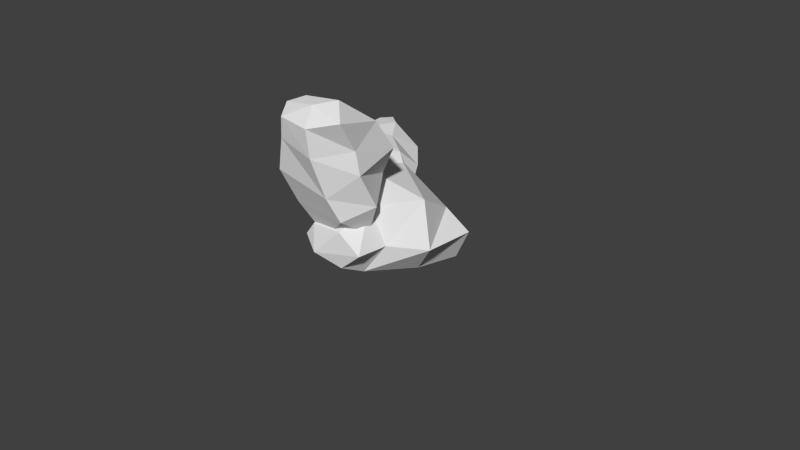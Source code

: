 # Source: therock_rock8.blend  (saved by Blender 2.69.0; exported with 4.5.12 LTS)
import bpy
from mathutils import Matrix  # noqa: F401  (used for matrix-valued properties, if any)

bpy.ops.wm.read_factory_settings(use_empty=True)
scene = bpy.context.scene
scene.name = 'Scene'

# ---- collections
col_collection_1 = bpy.data.collections.new('Collection 1'); scene.collection.children.link(col_collection_1)

# ---- world
world_world = bpy.data.worlds.new('World'); scene.world = world_world
world_world.color = (0.05088, 0.05088, 0.05088)
world_world.use_sun_shadow = False
world_world.sun_shadow_jitter_overblur = 0.0
world_world.cycles.sampling_method = 'MANUAL'
world_world.cycles.sample_map_resolution = 256

# ---- cameras
cam_camera = bpy.data.cameras.new('Camera')
cam_camera.clip_end = 100.0
cam_camera.lens = 35.0
cam_camera.sensor_width = 32.0
cam_camera.sensor_height = 18.0
cam_camera.ortho_scale = 7.314
cam_camera.dof.focus_distance = 0.0
cam_camera.dof.aperture_fstop = 128.0

# ---- meshes
me_sphere_001 = bpy.data.meshes.new('Sphere.001')
me_sphere_001.from_pydata([(-0.4343, -0.3686, 0.5761), (-0.5364, -0.3203, 0.9402), (-0.4858, -0.4368, 1.427), (-0.5267, -0.7039, 1.848), (-0.4357, -0.8769, 2.158), (-0.2657, -0.6567, 0.5327), (-0.4516, -0.8024, 0.8659), (-0.5218, -0.9903, 1.322), (-0.3531, -1.049, 1.78), (-0.2727, -1.088, 2.066), (0.08155, -0.691, 0.6172), (0.3388, -0.7908, 0.8371), (0.2585, -0.9235, 1.157), (0.206, -1.08, 1.679), (0.1944, -1.11, 2.039), (0.3147, -0.3514, 0.5339), (0.5399, -0.4032, 0.9827), (0.52, -0.6224, 1.432), (0.4689, -0.6356, 1.722), (0.4944, -0.8606, 2.109), (0.161, -0.09527, 0.7202), (0.2489, -0.02676, 1.238), (0.4206, -0.01192, 1.582), (0.3702, -0.2286, 1.958), (0.23, -0.6492, 2.271), (-0.131, 0.04897, 0.7845), (-0.323, 0.2314, 0.9589), (-0.3272, 0.04904, 1.62), (-0.106, -0.1832, 1.923), (-0.2901, -0.7053, 2.222), (0.02687, -0.8729, 2.221), (-0.1478, 0.727, 0.8929), (-0.3542, 0.8133, 1.088), (-0.6926, 0.9945, 1.168), (-0.9411, 1.289, 1.224), (-1.173, 1.453, 1.202), (-0.1672, 0.8601, 0.6678), (-0.3077, 1.095, 0.8294), (-0.5731, 1.354, 0.9444), (-0.9428, 1.453, 0.9666), (-1.163, 1.525, 0.9941), (-0.3585, 0.7986, 0.4733), (-0.6008, 0.8412, 0.3507), (-0.7749, 1.033, 0.4498), (-1.093, 1.281, 0.5869), (-1.328, 1.391, 0.6971), (-0.4159, 0.4784, 0.4369), (-0.8017, 0.5536, 0.4246), (-1.081, 0.8165, 0.4955), (-1.254, 0.9109, 0.6131), (-1.508, 1.149, 0.6345), (-0.496, 0.3968, 0.6862), (-0.8811, 0.449, 0.824), (-1.18, 0.4702, 0.836), (-1.398, 0.7229, 0.903), (-1.526, 1.125, 0.9256), (-0.433, 0.4034, 0.937), (-0.4854, 0.3804, 1.177), (-0.9142, 0.6646, 1.32), (-1.19, 0.828, 1.195), (-1.285, 1.309, 1.2), (-1.398, 1.326, 0.9459), (-0.4343, 0.9407, 0.2768), (-0.6878, 0.6255, 0.4683), (-0.8304, 0.1284, 0.5388), (-0.6154, -0.3637, 0.4448), (-0.4357, -0.716, 0.4011), (-0.2657, 0.8725, -0.006446), (-0.4516, 0.5089, -0.01607), (-0.5218, 0.01602, -0.01859), (-0.4523, -0.4781, -0.01607), (-0.2727, -0.711, 0.1709), (-0.06182, 1.12, 0.3977), (0.08155, 1.123, -0.006446), (0.7564, 0.7383, -0.01607), (0.6291, 0.1831, -0.01859), (0.2321, -0.3683, -0.01607), (0.1944, -0.6939, 0.1407), (0.3147, 0.9862, 0.2768), (0.9575, 0.7493, 0.3977), (0.9637, 0.05517, 0.3977), (0.5106, -0.2468, 0.3977), (0.4944, -0.6642, 0.3977), (0.161, 0.9101, 0.5843), (0.6717, 0.6346, 0.6858), (0.7913, 0.1327, 0.9858), (0.2814, -0.3009, 0.8928), (0.23, -0.7355, 0.6548), (-0.131, 0.9047, 0.7421), (-0.323, 0.8118, 0.9768), (-0.4472, 0.1488, 1.1), (-0.1686, -0.2809, 0.8492), (-0.2901, -0.711, 0.5843), (-0.1558, -0.8321, 0.2835)], [], [(4, 3, 8, 9), (3, 2, 7, 8), (2, 1, 6, 7), (1, 0, 5, 6), (9, 8, 13, 14), (8, 7, 12, 13), (7, 6, 11, 12), (6, 5, 10, 11), (14, 13, 18, 19), (13, 12, 17, 18), (12, 11, 16, 17), (11, 10, 15, 16), (19, 18, 23, 24), (18, 17, 22, 23), (17, 16, 21, 22), (16, 15, 20, 21), (24, 23, 28, 29), (23, 22, 27, 28), (22, 21, 26, 27), (21, 20, 25, 26), (30, 4, 9), (30, 9, 14), (30, 14, 19), (30, 19, 24), (30, 24, 29), (30, 29, 4), (29, 28, 3, 4), (28, 27, 2, 3), (27, 26, 1, 2), (26, 25, 0, 1), (35, 34, 39, 40), (34, 33, 38, 39), (33, 32, 37, 38), (32, 31, 36, 37), (40, 39, 44, 45), (39, 38, 43, 44), (38, 37, 42, 43), (37, 36, 41, 42), (45, 44, 49, 50), (44, 43, 48, 49), (43, 42, 47, 48), (42, 41, 46, 47), (50, 49, 54, 55), (49, 48, 53, 54), (48, 47, 52, 53), (47, 46, 51, 52), (55, 54, 59, 60), (54, 53, 58, 59), (53, 52, 57, 58), (52, 51, 56, 57), (61, 35, 40), (61, 40, 45), (61, 45, 50), (61, 50, 55), (61, 55, 60), (61, 60, 35), (60, 59, 34, 35), (59, 58, 33, 34), (58, 57, 32, 33), (57, 56, 31, 32), (66, 65, 70, 71), (65, 64, 69, 70), (64, 63, 68, 69), (63, 62, 67, 68), (71, 70, 76, 77), (77, 76, 81, 82), (76, 75, 80, 81), (75, 74, 79, 80), (74, 73, 78, 79), (82, 81, 86, 87), (81, 80, 85, 86), (80, 79, 84, 85), (79, 78, 83, 84), (87, 86, 91, 92), (86, 85, 90, 91), (85, 84, 89, 90), (84, 83, 88, 89), (93, 66, 71), (62, 72, 67), (93, 71, 77), (67, 72, 73), (93, 77, 82), (73, 72, 78), (93, 82, 87), (78, 72, 83), (93, 87, 92), (83, 72, 88), (93, 92, 66), (92, 91, 65, 66), (91, 90, 64, 65), (90, 89, 63, 64), (89, 88, 62, 63), (88, 72, 62)])
_uv = me_sphere_001.uv_layers.new(name='UVMap')
_uv.uv.foreach_set('vector', [0.2635, 0.9232, 0.2705, 0.8617, 0.3448, 0.9053, 0.2997, 0.9626, 0.2705, 0.8617, 0.2541, 0.7652, 0.3803, 0.79, 0.3448, 0.9053, 0.2541, 0.7652, 0.2602, 0.6619, 0.3724, 0.6687, 0.3803, 0.79, 0.2602, 0.6619, 0.2804, 0.5771, 0.3636, 0.5675, 0.3724, 0.6687, 0.4772, 0.6149, 0.4359, 0.6786, 0.5565, 0.7238, 0.5644, 0.6593, 0.4359, 0.6786, 0.3829, 0.7917, 0.5659, 0.8304, 0.5565, 0.7238, 0.3829, 0.7917, 0.4083, 0.9177, 0.5862, 0.8995, 0.5659, 0.8304, 0.4083, 0.9177, 0.4674, 1.0, 0.5495, 0.9651, 0.5862, 0.8995, 0.5644, 0.6593, 0.5565, 0.7238, 0.6596, 0.7293, 0.618, 0.6654, 0.5565, 0.7238, 0.5659, 0.8304, 0.6565, 0.79, 0.6596, 0.7293, 0.5659, 0.8304, 0.5862, 0.8995, 0.6713, 0.8867, 0.6565, 0.79, 0.5862, 0.8995, 0.5495, 0.9651, 0.6496, 0.9971, 0.6713, 0.8867, 0.618, 0.6654, 0.6596, 0.7293, 0.7492, 0.6807, 0.6538, 0.6062, 0.6596, 0.7293, 0.6565, 0.79, 0.7932, 0.7715, 0.7492, 0.6807, 0.6565, 0.79, 0.6713, 0.8867, 0.7874, 0.8632, 0.7932, 0.7715, 0.6713, 0.8867, 0.6496, 0.9971, 0.7401, 0.9893, 0.7874, 0.8632, 0.1367, 0.9937, 0.04698, 0.8927, 0.1438, 0.8415, 0.2254, 0.923, 0.04698, 0.8927, -0.0006058, 0.7919, 0.156, 0.7615, 0.1438, 0.8415, -0.0006058, 0.7919, 0.02401, 0.6931, 0.1566, 0.6666, 0.156, 0.7615, 0.02401, 0.6931, 0.06798, 0.5675, 0.1436, 0.6028, 0.1566, 0.6666, 0.2124, 0.9965, 0.2635, 0.9232, 0.2997, 0.9626, 0.578, 0.5858, 0.4772, 0.6149, 0.5644, 0.6593, 0.578, 0.5858, 0.5644, 0.6593, 0.618, 0.6654, 0.578, 0.5858, 0.618, 0.6654, 0.6538, 0.6062, 0.2124, 0.9965, 0.1367, 0.9937, 0.2254, 0.923, 0.2124, 0.9965, 0.2254, 0.923, 0.2635, 0.9232, 0.2254, 0.923, 0.1438, 0.8415, 0.2705, 0.8617, 0.2635, 0.9232, 0.1438, 0.8415, 0.156, 0.7615, 0.2541, 0.7652, 0.2705, 0.8617, 0.156, 0.7615, 0.1566, 0.6666, 0.2602, 0.6619, 0.2541, 0.7652, 0.1566, 0.6666, 0.1436, 0.6028, 0.2804, 0.5771, 0.2602, 0.6619, 0.564, 0.2065, 0.6168, 0.2337, 0.6154, 0.1614, 0.5635, 0.1653, 0.6168, 0.2337, 0.7061, 0.2742, 0.6976, 0.1691, 0.6154, 0.1614, 0.7061, 0.2742, 0.811, 0.2639, 0.7866, 0.1679, 0.6976, 0.1691, 0.811, 0.2639, 0.8827, 0.2195, 0.8673, 0.1443, 0.7866, 0.1679, 0.5635, 0.1653, 0.6154, 0.1614, 0.5981, 0.04277, 0.5174, 0.07802, 0.6154, 0.1614, 0.6976, 0.1691, 0.7266, 0.01396, 0.5981, 0.04277, 0.6976, 0.1691, 0.7866, 0.1679, 0.8078, 0.0007067, 0.7266, 0.01396, 0.7866, 0.1679, 0.8673, 0.1443, 0.8572, 0.06392, 0.8078, 0.0007067, 0.6602, 0.4422, 0.7247, 0.3904, 0.7723, 0.4844, 0.7072, 0.4844, 0.7247, 0.3904, 0.8468, 0.3723, 0.8226, 0.4668, 0.7723, 0.4844, 0.8468, 0.3723, 0.9219, 0.3892, 0.9075, 0.4756, 0.8226, 0.4668, 0.9219, 0.3892, 0.9959, 0.3789, 1.004, 0.4676, 0.9075, 0.4756, 0.7072, 0.4844, 0.7723, 0.4844, 0.7649, 0.5571, 0.6944, 0.5313, 0.7723, 0.4844, 0.8226, 0.4668, 0.8223, 0.5641, 0.7649, 0.5571, 0.8226, 0.4668, 0.9075, 0.4756, 0.8862, 0.569, 0.8223, 0.5641, 0.9075, 0.4756, 1.004, 0.4676, 0.9901, 0.5431, 0.8862, 0.569, 0.6944, 0.5313, 0.7649, 0.5571, 0.7428, 0.6468, 0.6091, 0.5922, 0.7649, 0.5571, 0.8223, 0.5641, 0.8299, 0.6987, 0.7428, 0.6468, 0.8223, 0.5641, 0.8862, 0.569, 0.9773, 0.6748, 0.8299, 0.6987, 0.8862, 0.569, 0.9901, 0.5431, 0.999, 0.6124, 0.9773, 0.6748, 0.4784, 0.1649, 0.564, 0.2065, 0.5635, 0.1653, 0.4784, 0.1649, 0.5635, 0.1653, 0.5174, 0.07802, 0.6366, 0.5154, 0.6602, 0.4422, 0.7072, 0.4844, 0.6366, 0.5154, 0.7072, 0.4844, 0.6944, 0.5313, 0.6366, 0.5154, 0.6944, 0.5313, 0.6091, 0.5922, 0.4784, 0.1649, 0.5293, 0.2377, 0.564, 0.2065, 0.5293, 0.2377, 0.5909, 0.3693, 0.6168, 0.2337, 0.564, 0.2065, 0.5909, 0.3693, 0.691, 0.3936, 0.7061, 0.2742, 0.6168, 0.2337, 0.691, 0.3936, 0.8488, 0.3888, 0.811, 0.2639, 0.7061, 0.2742, 0.8488, 0.3888, 0.9071, 0.3449, 0.8827, 0.2195, 0.811, 0.2639, 0.3912, 0.1314, 0.3238, 0.1262, 0.3612, 0.2131, 0.4164, 0.1728, 0.3238, 0.1262, 0.2383, 0.1144, 0.2628, 0.2212, 0.3612, 0.2131, 0.2383, 0.1144, 0.1588, 0.1227, 0.1642, 0.2227, 0.2628, 0.2212, 0.1588, 0.1227, 0.09536, 0.1565, 0.08286, 0.2156, 0.1642, 0.2227, 0.4164, 0.1728, 0.3612, 0.2131, 0.4847, 0.2787, 0.502, 0.2073, 0.4581, 0.3358, 0.4228, 0.259, 0.3384, 0.3304, 0.3991, 0.3566, 0.4228, 0.259, 0.2629, 0.2212, 0.2555, 0.3236, 0.3384, 0.3304, 0.2629, 0.2212, 0.1458, 0.2581, 0.1818, 0.3206, 0.2555, 0.3236, 0.1458, 0.2581, 0.01224, 0.3413, 0.087, 0.3583, 0.1818, 0.3206, 0.3991, 0.3566, 0.3384, 0.3304, 0.3272, 0.4233, 0.3982, 0.4067, 0.3384, 0.3304, 0.2555, 0.3236, 0.2553, 0.3825, 0.3272, 0.4233, 0.2555, 0.3236, 0.1818, 0.3206, 0.1883, 0.3712, 0.2553, 0.3825, 0.1818, 0.3206, 0.087, 0.3583, 0.1096, 0.4183, 0.1883, 0.3712, 0.3982, 0.4067, 0.3272, 0.4233, 0.348, 0.5086, 0.4626, 0.481, 0.3272, 0.4233, 0.2553, 0.3825, 0.2522, 0.581, 0.348, 0.5086, 0.2553, 0.3825, 0.1883, 0.3712, 0.122, 0.5359, 0.2522, 0.581, 0.1883, 0.3712, 0.1096, 0.4183, 0.1015, 0.48, 0.122, 0.5359, 0.4472, 0.1475, 0.3912, 0.1314, 0.4164, 0.1728, 0.09536, 0.1565, 0.02119, 0.1394, 0.08286, 0.2156, 0.4472, 0.1475, 0.4164, 0.1728, 0.502, 0.2073, 0.08286, 0.2156, 0.02119, 0.1394, 0.001526, 0.2185, 0.5038, 0.408, 0.4581, 0.3358, 0.3991, 0.3566, 0.01224, 0.3413, 0.04116, 0.4244, 0.087, 0.3583, 0.5038, 0.408, 0.3991, 0.3566, 0.3982, 0.4067, 0.087, 0.3583, 0.04116, 0.4244, 0.1096, 0.4183, 0.5038, 0.408, 0.3982, 0.4067, 0.4626, 0.481, 0.1096, 0.4183, 0.04116, 0.4244, 0.1015, 0.48, 0.4472, 0.1475, 0.4067, 0.0914, 0.3912, 0.1314, 0.4067, 0.0914, 0.3402, 0.01473, 0.3238, 0.1262, 0.3912, 0.1314, 0.3402, 0.01473, 0.2284, -0.0005083, 0.2383, 0.1144, 0.3238, 0.1262, 0.2284, -0.0005083, 0.1009, 0.02619, 0.1588, 0.1227, 0.2383, 0.1144, 0.1009, 0.02619, 0.05519, 0.06577, 0.09536, 0.1565, 0.1588, 0.1227, 0.05519, 0.06577, 0.02119, 0.1394, 0.09536, 0.1565])
me_sphere_001.use_remesh_preserve_volume = False
me_sphere_001.use_remesh_preserve_attributes = False
me_sphere_001.use_mirror_vertex_groups = False
me_sphere_001.update()

# ---- objects
ob_sphere_001 = bpy.data.objects.new('Sphere.001', me_sphere_001)
ob_camera = bpy.data.objects.new('Camera', cam_camera)

# ---- transforms, parenting, visibility, modifiers, constraints
ob_sphere_001.location = (0.0, 0.0, 0.0)
ob_sphere_001.lineart.crease_threshold = 0.0
ob_camera.location = (7.481, -6.508, 5.344)
ob_camera.rotation_euler = (1.109, 0.01082, 0.8149)
ob_camera.lock_rotations_4d = False
ob_camera.empty_display_type = 'ARROWS'
ob_camera.color = (0.0, 0.0, 0.0, 0.0)
ob_camera.display_type = 'WIRE'
ob_camera.lineart.crease_threshold = 0.0

# ---- collection membership
col_collection_1.objects.link(ob_sphere_001)
col_collection_1.objects.link(ob_camera)

# ---- scene / render settings (as saved in the file)
scene.camera = ob_camera
scene.frame_start = 1; scene.frame_end = 250; scene.frame_set(3)
scene.render.engine = 'BLENDER_EEVEE_NEXT'
scene.render.resolution_percentage = 50
scene.render.dither_intensity = 0.0
scene.cycles.use_denoising = False
scene.cycles.samples = 10
scene.cycles.sampling_pattern = 'TABULATED_SOBOL'
scene.cycles.light_sampling_threshold = 0.0
scene.cycles.use_adaptive_sampling = False
scene.cycles.use_light_tree = False
scene.cycles.blur_glossy = 0.0
scene.cycles.volume_bounces = 1
scene.cycles.pixel_filter_type = 'GAUSSIAN'
scene.cycles.sample_clamp_indirect = 0.0
scene.view_settings.view_transform = 'Standard'
bpy.context.view_layer.update()

# ---- added for rendering (the .blend has no usable light): sun
light_auto_sun = bpy.data.lights.new('AutoSun', 'SUN')
light_auto_sun.energy = 3.0
light_auto_sun.angle = 0.0523599
ob_auto_sun = bpy.data.objects.new('AutoSun', light_auto_sun)
scene.collection.objects.link(ob_auto_sun)
ob_auto_sun.rotation_euler = (0.872665, 0.174533, 0.523599)
bpy.context.view_layer.update()
